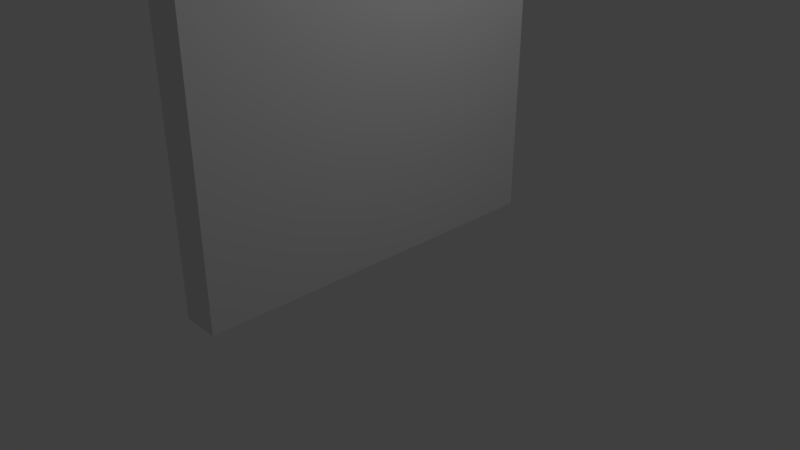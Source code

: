 # Source: Plane5x5.blend  (saved by Blender 2.78.0; exported with 4.5.12 LTS)
import bpy
from mathutils import Matrix  # noqa: F401  (used for matrix-valued properties, if any)

bpy.ops.wm.read_factory_settings(use_empty=True)
scene = bpy.context.scene
scene.name = 'Scene'

# ---- collections
col_collection_1 = bpy.data.collections.new('Collection 1'); scene.collection.children.link(col_collection_1)

# ---- materials (node trees are filled in below, after node groups)
mat_material = bpy.data.materials.new('Material')
mat_material.alpha_threshold = 0.0
mat_material.use_transparent_shadow = False
mat_material.roughness = 0.5
mat_material.line_color = (0.0, 0.0, 0.0, 1.0)

# ---- material node trees

# ---- world
world_world = bpy.data.worlds.new('World'); scene.world = world_world
world_world.color = (0.05088, 0.05088, 0.05088)
world_world.use_sun_shadow = False
world_world.sun_shadow_jitter_overblur = 0.0
world_world.cycles.sampling_method = 'MANUAL'

# ---- cameras
cam_camera = bpy.data.cameras.new('Camera')
cam_camera.clip_end = 100.0
cam_camera.lens = 35.0
cam_camera.sensor_width = 32.0
cam_camera.sensor_height = 18.0
cam_camera.ortho_scale = 7.314
cam_camera.dof.focus_distance = 0.0
cam_camera.dof.aperture_fstop = 128.0

# ---- lights
light_lamp = bpy.data.lights.new('Lamp', 'POINT')
light_lamp.transmission_factor = 0.0
light_lamp.cutoff_distance = 30.0
light_lamp.energy = 100.0
light_lamp.shadow_buffer_clip_start = 1.001
light_lamp.shadow_soft_size = 0.1
light_lamp.shadow_maximum_resolution = 0.006
light_lamp.use_absolute_resolution = True

# ---- meshes
me_cube = bpy.data.meshes.new('Cube')
me_cube.from_pydata([(0.25, -1.093e-07, -2.5), (0.25, 1.093e-07, 2.5), (-0.25, 1.093e-07, 2.5), (-0.25, -1.093e-07, -2.5), (0.25, 5.0, -2.5), (0.25, 5.0, 2.5), (-0.25, 5.0, 2.5), (-0.25, 5.0, -2.5)], [], [(0, 1, 2, 3), (4, 7, 6, 5), (0, 4, 5, 1), (1, 5, 6, 2), (2, 6, 7, 3), (4, 0, 3, 7)])
me_cube.materials.append(mat_material)
me_cube.use_remesh_preserve_volume = False
me_cube.use_remesh_preserve_attributes = False
me_cube.use_mirror_vertex_groups = False
me_cube.update()

# ---- objects
ob_cube = bpy.data.objects.new('Cube', me_cube)
ob_lamp = bpy.data.objects.new('Lamp', light_lamp)
ob_camera = bpy.data.objects.new('Camera', cam_camera)

# ---- transforms, parenting, visibility, modifiers, constraints
ob_cube.location = (0.0, 0.0, 0.0)
ob_cube.rotation_euler = (1.571, -0.0, 0.0)
ob_cube.lock_rotations_4d = False
ob_cube.empty_display_type = 'ARROWS'
ob_cube.lineart.crease_threshold = 0.0
ob_lamp.location = (4.076, 1.005, 5.904)
ob_lamp.rotation_euler = (0.6503, 0.05522, 1.866)
ob_lamp.lock_rotations_4d = False
ob_lamp.empty_display_type = 'ARROWS'
ob_lamp.color = (0.0, 0.0, 0.0, 0.0)
ob_lamp.lineart.crease_threshold = 0.0
ob_camera.location = (7.481, -6.508, 5.344)
ob_camera.rotation_euler = (1.109, 0.0, 0.8149)
ob_camera.lock_rotations_4d = False
ob_camera.empty_display_type = 'ARROWS'
ob_camera.color = (0.0, 0.0, 0.0, 0.0)
ob_camera.display_type = 'WIRE'
ob_camera.lineart.crease_threshold = 0.0

# ---- collection membership
col_collection_1.objects.link(ob_cube)
col_collection_1.objects.link(ob_lamp)
col_collection_1.objects.link(ob_camera)

# ---- scene / render settings (as saved in the file)
scene.camera = ob_camera
scene.frame_start = 1; scene.frame_end = 250; scene.frame_set(1)
scene.render.engine = 'BLENDER_EEVEE_NEXT'
scene.render.resolution_percentage = 50
scene.render.dither_intensity = 0.0
scene.cycles.use_denoising = False
scene.cycles.samples = 128
scene.cycles.sampling_pattern = 'TABULATED_SOBOL'
scene.cycles.light_sampling_threshold = 0.0
scene.cycles.use_adaptive_sampling = False
scene.cycles.use_light_tree = False
scene.cycles.blur_glossy = 0.0
scene.cycles.sample_clamp_indirect = 0.0
scene.view_settings.view_transform = 'Standard'
bpy.context.view_layer.update()
